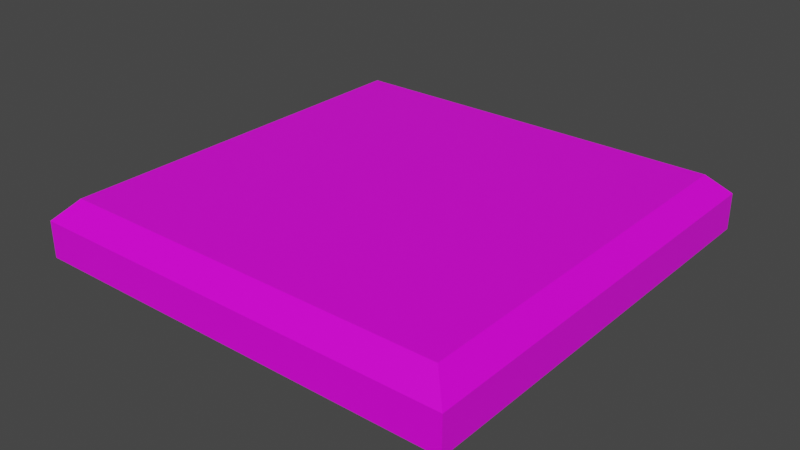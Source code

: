 # Source: selection.blend  (saved by Blender 3.1.7; exported with 4.5.12 LTS)
import bpy
from mathutils import Matrix  # noqa: F401  (used for matrix-valued properties, if any)

bpy.ops.wm.read_factory_settings(use_empty=True)
scene = bpy.context.scene
scene.name = 'Scene'

# ---- collections
col_collection = bpy.data.collections.new('Collection'); scene.collection.children.link(col_collection)

# ---- images (referenced by path relative to the original .blend; pixels are not part of the script)
import os
ASSET_DIR = os.environ.get("B2B_ASSET_DIR", "")  # directory of the original .blend (textures are referenced by path, not embedded)
HERE = os.path.dirname(os.path.abspath(__file__))  # packed textures are extracted next to this script under _unpacked/

def load_image(name, relpath, width, height, colorspace="sRGB"):
    """Load a texture the original file referenced (path relative to the .blend, or extracted next to this script)."""
    p = next((c for c in (os.path.join(HERE, relpath), os.path.join(ASSET_DIR, relpath)) if relpath and os.path.exists(c)), "")
    if p:
        img = bpy.data.images.load(p, check_existing=True)
        img.name = name
    else:  # same state as the original file: an image datablock whose file is absent (Cycles renders it pink)
        img = bpy.data.images.new(name, width, height)
        img.source = "FILE"
        img.filepath = "//" + (relpath or name)
    img.colorspace_settings.name = colorspace
    return img
img_o = load_image('o', 'o.png', 1024, 1024, 'sRGB')

# ---- materials (node trees are filled in below, after node groups)
mat_material = bpy.data.materials.new('Material')
mat_material.alpha_threshold = 0.0
mat_material.use_transparent_shadow = False
mat_material.line_color = (0.0, 0.0, 0.0, 1.0)

# ---- material node trees
mat_material.use_nodes = True; mat_material.node_tree.nodes.clear()
_N = mat_material.node_tree.nodes; _L = mat_material.node_tree.links
n0 = _N.new('ShaderNodeOutputMaterial'); n0.name = 'Material Output'; n0.location = (300, 300)
n1 = _N.new('ShaderNodeBsdfPrincipled'); n1.name = 'Principled BSDF'; n1.location = (10, 300)
n1.distribution = 'GGX'
n1.subsurface_method = 'RANDOM_WALK_SKIN'
n1.inputs[2].default_value = 0.4
n1.inputs[3].default_value = 1.45
n1.inputs[27].default_value = (0.0, 0.0, 0.0, 1.0)
n1.inputs[28].default_value = 1.0
n2 = _N.new('ShaderNodeTexImage'); n2.name = 'Image Texture'; n2.location = (-280, 275)
n2.image = img_o
_L.new(n1.outputs[0], n0.inputs[0])
_L.new(n2.outputs[0], n1.inputs[0])
n0.is_active_output = True

# ---- world
world_world = bpy.data.worlds.new('World'); scene.world = world_world
world_world.use_nodes = True; world_world.node_tree.nodes.clear()
_N = world_world.node_tree.nodes; _L = world_world.node_tree.links
n0 = _N.new('ShaderNodeOutputWorld'); n0.name = 'World Output'; n0.location = (300, 300)
n1 = _N.new('ShaderNodeBackground'); n1.name = 'Background'; n1.location = (10, 300)
n1.inputs[0].default_value = (0.05088, 0.05088, 0.05088, 1.0)
_L.new(n1.outputs[0], n0.inputs[0])
n0.is_active_output = True
world_world.color = (0.05088, 0.05088, 0.05088)
world_world.use_sun_shadow = False
world_world.sun_shadow_jitter_overblur = 0.0

# ---- meshes
me_cube = bpy.data.meshes.new('Cube')
me_cube.from_pydata([(1.754, 1.754, 0.3443), (1.935, 1.935, 0.1631), (1.754, 1.754, -0.3443), (1.935, 1.935, -0.1631), (1.754, -1.754, 0.3443), (1.935, -1.935, 0.1631), (1.754, -1.754, -0.3443), (1.935, -1.935, -0.1631), (-1.754, 1.754, 0.3443), (-1.935, 1.935, 0.1631), (-1.935, 1.935, -0.1631), (-1.754, 1.754, -0.3443), (-1.754, -1.754, 0.3443), (-1.935, -1.935, 0.1631), (-1.754, -1.754, -0.3443), (-1.935, -1.935, -0.1631)], [], [(2, 14, 11), (13, 10, 15), (5, 15, 7), (8, 4, 0), (1, 7, 3), (14, 10, 11), (11, 3, 2), (12, 5, 4), (4, 1, 0), (6, 15, 14), (8, 13, 12), (0, 9, 8), (2, 7, 6), (9, 3, 10), (2, 6, 14), (13, 9, 10), (5, 13, 15), (8, 12, 4), (1, 5, 7), (14, 15, 10), (11, 10, 3), (12, 13, 5), (4, 5, 1), (6, 7, 15), (8, 9, 13), (0, 1, 9), (2, 3, 7), (9, 1, 3)])
_uv = me_cube.uv_layers.new(name='UVMap')
_uv.uv.foreach_set('vector', [0.4752, 0.4566, 0.4752, 0.4566, 0.4752, 0.4566, 0.4752, 0.4566, 0.4752, 0.4566, 0.4752, 0.4566, 0.4752, 0.4566, 0.4752, 0.4566, 0.4752, 0.4566, 0.0, 1.0, 1.0, 0.0, 1.0, 1.0, 0.4752, 0.4566, 0.4752, 0.4566, 0.4752, 0.4566, 0.4752, 0.4566, 0.4752, 0.4566, 0.4752, 0.4566, 0.4752, 0.4566, 0.4752, 0.4566, 0.4752, 0.4566, 0.4752, 0.4566, 0.4752, 0.4566, 0.4752, 0.4566, 0.4752, 0.4566, 0.4752, 0.4566, 0.4752, 0.4566, 0.4752, 0.4566, 0.4752, 0.4566, 0.4752, 0.4566, 0.4752, 0.4566, 0.4752, 0.4566, 0.4752, 0.4566, 0.4752, 0.4566, 0.4752, 0.4566, 0.4752, 0.4566, 0.4752, 0.4566, 0.4752, 0.4566, 0.4752, 0.4566, 0.4752, 0.4566, 0.4752, 0.4566, 0.4752, 0.4566, 0.4752, 0.4566, 0.4752, 0.4566, 0.4752, 0.4566, 0.4752, 0.4566, 0.4752, 0.4566, 0.4752, 0.4566, 0.4752, 0.4566, 0.4752, 0.4566, 0.4752, 0.4566, 0.0, 1.0, 0.0, 0.0, 1.0, 0.0, 0.4752, 0.4566, 0.4752, 0.4566, 0.4752, 0.4566, 0.4752, 0.4566, 0.4752, 0.4566, 0.4752, 0.4566, 0.4752, 0.4566, 0.4752, 0.4566, 0.4752, 0.4566, 0.4752, 0.4566, 0.4752, 0.4566, 0.4752, 0.4566, 0.4752, 0.4566, 0.4752, 0.4566, 0.4752, 0.4566, 0.4752, 0.4566, 0.4752, 0.4566, 0.4752, 0.4566, 0.4752, 0.4566, 0.4752, 0.4566, 0.4752, 0.4566, 0.4752, 0.4566, 0.4752, 0.4566, 0.4752, 0.4566, 0.4752, 0.4566, 0.4752, 0.4566, 0.4752, 0.4566, 0.4752, 0.4566, 0.4752, 0.4566, 0.4752, 0.4566])
me_cube.materials.append(mat_material)
me_cube.use_remesh_preserve_volume = False
me_cube.use_remesh_preserve_attributes = False
me_cube.use_mirror_vertex_groups = False
me_cube.update()

# ---- objects
ob_cube = bpy.data.objects.new('Cube', me_cube)

# ---- transforms, parenting, visibility, modifiers, constraints
ob_cube.location = (0.0, 0.0, 0.0)
ob_cube.lock_rotations_4d = False
ob_cube.empty_display_type = 'ARROWS'
ob_cube.lineart.crease_threshold = 0.0

# ---- collection membership
col_collection.objects.link(ob_cube)

# ---- scene / render settings (as saved in the file)
scene.frame_start = 1; scene.frame_end = 250; scene.frame_set(1)
scene.render.engine = 'BLENDER_EEVEE_NEXT'
scene.cycles.sampling_pattern = 'TABULATED_SOBOL'
scene.cycles.use_light_tree = False
scene.view_settings.view_transform = 'Filmic'
bpy.context.view_layer.update()

# ---- added for rendering (the .blend has no active camera and no usable light): camera, sun
cam_auto = bpy.data.cameras.new('AutoCamera')
cam_auto.lens = 50.0
cam_auto.sensor_width = 36.0
cam_auto.clip_end = 1000.0
ob_auto_camera = bpy.data.objects.new('AutoCamera', cam_auto)
scene.collection.objects.link(ob_auto_camera)
ob_auto_camera.location = (5.10427, -6.12512, 4.08342)
ob_auto_camera.rotation_euler = (1.09748, -7.21219e-08, 0.694738)
scene.camera = ob_auto_camera
light_auto_sun = bpy.data.lights.new('AutoSun', 'SUN')
light_auto_sun.energy = 3.0
light_auto_sun.angle = 0.0523599
ob_auto_sun = bpy.data.objects.new('AutoSun', light_auto_sun)
scene.collection.objects.link(ob_auto_sun)
ob_auto_sun.rotation_euler = (0.872665, 0.174533, 0.523599)
bpy.context.view_layer.update()
